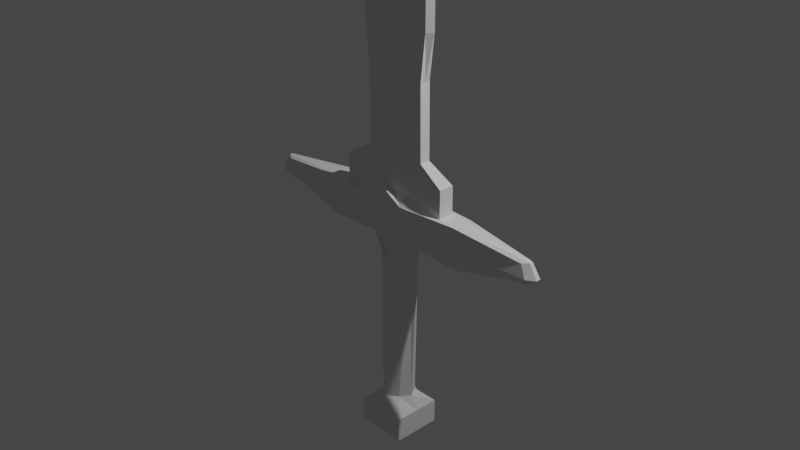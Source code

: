 # Source: weapons.blend  (saved by Blender 2.83.19; exported with 4.5.12 LTS)
import bpy
from mathutils import Matrix  # noqa: F401  (used for matrix-valued properties, if any)

bpy.ops.wm.read_factory_settings(use_empty=True)
scene = bpy.context.scene
scene.name = 'Scene'

# ---- collections
col_collection = bpy.data.collections.new('Collection'); scene.collection.children.link(col_collection)

# ---- world
world_world = bpy.data.worlds.new('World'); scene.world = world_world
world_world.use_nodes = True; world_world.node_tree.nodes.clear()
_N = world_world.node_tree.nodes; _L = world_world.node_tree.links
n0 = _N.new('ShaderNodeOutputWorld'); n0.name = 'World Output'; n0.location = (300, 300)
n1 = _N.new('ShaderNodeBackground'); n1.name = 'Background'; n1.location = (10, 300)
n1.inputs[0].default_value = (0.05088, 0.05088, 0.05088, 1.0)
_L.new(n1.outputs[0], n0.inputs[0])
n0.is_active_output = True
world_world.color = (0.05088, 0.05088, 0.05088)
world_world.use_sun_shadow = False
world_world.sun_shadow_jitter_overblur = 0.0

# ---- cameras
cam_camera = bpy.data.cameras.new('Camera')
cam_camera.clip_end = 100.0
cam_camera.ortho_scale = 7.314

# ---- lights
light_light = bpy.data.lights.new('Light', 'POINT')
light_light.transmission_factor = 0.0
light_light.energy = 1000.0
light_light.shadow_soft_size = 0.1
light_light.shadow_maximum_resolution = 0.006
light_light.use_absolute_resolution = True

# ---- meshes
me_cube_002 = bpy.data.meshes.new('Cube.002')
me_cube_002.from_pydata([(-1.0, -0.1429, -0.07826), (-0.9581, -0.1429, 0.4496), (-1.0, 0.1429, -0.07826), (-0.9581, 0.1429, 0.4496), (-1.192e-07, 0.4254, -1.0), (-1.192e-07, 0.4254, 1.0), (-1.192e-07, -0.4254, -1.0), (-1.192e-07, -0.4254, 1.0), (-1.0, -0.2093, 0.08805), (-1.0, 0.2093, 0.08805), (-1.192e-07, -0.4254, 2.98e-08), (-1.192e-07, 0.4254, 2.98e-08), (-1.0, 9.509e-10, -0.06987), (-1.0, 9.509e-10, 0.492), (0.0, 0.0, 1.0), (0.0, 0.0, -1.0), (-1.052, 9.509e-10, 0.08805), (-0.5, 0.2973, -0.2697), (-0.5, -0.2973, 0.6918), (-0.5, 0.2973, 0.6918), (-0.5, -0.2973, -0.2697), (-0.5, 0.2973, 0.08805), (-0.5, -0.2973, 0.08805), (-0.5, 0.0, -0.5925), (-0.3768, 0.0, 0.6918), (-1.0, -0.04552, -0.07406), (-1.192e-07, -0.2127, 1.0), (0.0, -0.5, -1.0), (-1.0, -0.04552, 0.4962), (-1.053, -0.06666, 0.08805), (-0.5, -0.2127, -0.5925), (-0.3768, -0.2127, 0.6918), (-1.0, 0.04552, 0.4962), (-1.053, 0.06666, 0.08805), (-1.0, 0.04552, -0.07406), (-1.192e-07, 0.2127, 1.0), (0.0, 0.5, -1.0), (-0.3768, 0.2127, 0.6918), (-0.5, 0.2127, -0.5925), (-2.98e-08, 0.1441, 5.604), (0.0, 0.0, 8.761), (-0.2684, 0.0, 5.604), (-0.2354, 0.1441, 5.604), (-2.98e-08, -0.1441, 5.604), (-0.2354, -0.1441, 5.604), (-2.98e-08, 0.03881, 31.52), (0.0, 0.0, 31.61), (-0.2684, 0.0, 27.34), (-0.2354, 0.1441, 27.34), (-2.98e-08, -0.03881, 31.52), (-0.2354, -0.1441, 27.34), (-0.3768, -0.2073, 1.53), (-0.3768, 0.0, 1.53), (-8.941e-08, -0.2073, 1.53), (-0.3768, 0.2073, 1.53), (-8.941e-08, 0.0, 1.894), (-8.941e-08, 0.2073, 1.53), (-0.2027, -0.1441, 4.262), (-2.98e-08, -0.1441, 3.567), (0.0, 0.0, 5.327), (-0.2027, 0.0, 4.262), (-0.2027, 0.1441, 4.262), (-2.98e-08, 0.1441, 3.567), (-0.2077, 0.0, 2.016), (-0.2077, 0.1441, 2.016), (-2.98e-08, 0.1441, 1.892), (-0.2077, -0.1441, 2.016), (-2.98e-08, -0.1441, 1.892), (0.0, 0.0, 2.504), (-0.1103, 0.4254, 0.6918), (-0.1103, -0.4254, -0.2697), (-0.1103, 0.4254, 0.08805), (-0.1103, 0.4254, -0.2697), (-0.1103, -0.4254, 0.6918), (-0.1103, -0.4254, 0.08805), (-0.1598, 0.0, -0.5925), (-0.1103, -0.2127, 1.0), (-0.1204, -0.1219, -0.5925), (-0.1103, 0.2127, 1.0), (-0.1204, 0.1219, -0.5925), (-0.0791, -0.1441, 5.604), (-0.0791, 0.1441, 5.604), (-0.08637, 0.0, 30.67), (-0.0791, -0.06203, 30.6), (-0.0791, 0.06203, 30.6), (-0.1103, 0.2073, 1.53), (-0.1103, -0.2073, 1.53), (-0.07189, 0.1441, 3.72), (-0.07189, -0.1441, 3.72), (-0.073, -0.1441, 1.92), (-0.073, 0.1441, 1.92), (0.0, 0.5, -5.681), (0.0, 0.0, -5.681), (0.0, -0.5, -5.681), (-0.1103, 0.0, -5.681), (-0.07087, -0.2865, -5.681), (-0.07087, 0.2865, -5.681), (-7.451e-09, 0.6608, -6.104), (0.0, 0.0, -6.104), (-7.451e-09, -0.6608, -6.104), (-0.1602, 0.0, -6.104), (-0.1602, -0.6608, -6.104), (-0.1602, 0.6608, -6.104), (-7.451e-09, 0.6608, -6.845), (0.0, 0.0, -6.845), (-7.451e-09, -0.6608, -6.845), (-0.1602, 0.0, -6.845), (-0.1602, -0.6608, -6.845), (-0.1602, 0.6608, -6.845)], [], [(33, 32, 3, 9), (22, 18, 1, 8), (31, 28, 1, 18), (77, 27, 6, 70), (71, 69, 5, 11), (72, 71, 11, 4), (20, 22, 8, 0), (34, 33, 9, 2), (25, 29, 16, 12), (27, 77, 95, 93), (37, 32, 13, 24), (29, 28, 13, 16), (88, 58, 43, 80), (34, 38, 23, 12), (70, 74, 22, 20), (2, 9, 21, 17), (9, 3, 19, 21), (25, 30, 20, 0), (76, 31, 18, 73), (74, 73, 18, 22), (60, 57, 44, 41), (12, 23, 30, 25), (8, 1, 28, 29), (0, 8, 29, 25), (79, 36, 91, 96), (24, 13, 28, 31), (2, 17, 38, 34), (69, 19, 37, 78), (19, 3, 32, 37), (72, 4, 36, 79), (12, 16, 33, 34), (16, 13, 32, 33), (43, 40, 46, 49), (80, 43, 49, 83), (61, 60, 41, 42), (58, 59, 40, 43), (87, 61, 42, 81), (59, 62, 39, 40), (84, 48, 47, 82), (82, 47, 50, 83), (81, 42, 48, 84), (41, 44, 50, 47), (42, 41, 47, 48), (40, 39, 45, 46), (14, 35, 56, 55), (78, 37, 54, 85), (26, 14, 55, 53), (37, 24, 52, 54), (24, 31, 51, 52), (76, 26, 53, 86), (68, 65, 62, 59), (90, 64, 61, 87), (67, 68, 59, 58), (64, 63, 60, 61), (63, 66, 57, 60), (89, 67, 58, 88), (86, 53, 67, 89), (52, 51, 66, 63), (54, 52, 63, 64), (53, 55, 68, 67), (85, 54, 64, 90), (55, 56, 65, 68), (56, 85, 90, 65), (51, 86, 89, 66), (66, 89, 88, 57), (65, 90, 87, 62), (31, 76, 86, 51), (35, 78, 85, 56), (39, 81, 84, 45), (46, 82, 83, 49), (45, 84, 82, 46), (62, 87, 81, 39), (44, 80, 83, 50), (17, 72, 79, 38), (5, 69, 78, 35), (23, 75, 77, 30), (10, 7, 73, 74), (26, 76, 73, 7), (6, 10, 74, 70), (57, 88, 80, 44), (38, 79, 75, 23), (17, 21, 71, 72), (21, 19, 69, 71), (30, 77, 70, 20), (92, 93, 99, 98), (93, 95, 101, 99), (15, 27, 93, 92), (77, 75, 94, 95), (36, 15, 92, 91), (75, 79, 96, 94), (100, 102, 108, 106), (98, 99, 105, 104), (94, 96, 102, 100), (96, 91, 97, 102), (91, 92, 98, 97), (95, 94, 100, 101), (108, 103, 104, 106), (106, 104, 105, 107), (102, 97, 103, 108), (97, 98, 104, 103), (101, 100, 106, 107), (99, 101, 107, 105)])
_uv = me_cube_002.uv_layers.new(name='UVMap')
_uv.uv.foreach_set('vector', [0.5, 0.1875, 0.625, 0.1875, 0.625, 0.25, 0.5, 0.25, 0.5, 0.9375, 0.625, 0.9375, 0.625, 1.0, 0.5, 1.0, 0.8125, 0.6875, 0.875, 0.6875, 0.875, 0.75, 0.8125, 0.75, 0.2362, 0.6875, 0.25, 0.6875, 0.25, 0.75, 0.2362, 0.75, 0.5, 0.3612, 0.625, 0.3612, 0.625, 0.375, 0.5, 0.375, 0.375, 0.3612, 0.5, 0.3612, 0.5, 0.375, 0.375, 0.375, 0.375, 0.9375, 0.5, 0.9375, 0.5, 1.0, 0.375, 1.0, 0.375, 0.1875, 0.5, 0.1875, 0.5, 0.25, 0.375, 0.25, 0.375, 0.0625, 0.5, 0.0625, 0.5, 0.125, 0.375, 0.125, 0.25, 0.6875, 0.2362, 0.6875, 0.2362, 0.6875, 0.25, 0.6875, 0.8125, 0.5625, 0.875, 0.5625, 0.875, 0.625, 0.8125, 0.625, 0.5, 0.0625, 0.625, 0.0625, 0.625, 0.125, 0.5, 0.125, 0.7638, 0.6875, 0.75, 0.6875, 0.75, 0.6875, 0.7638, 0.6875, 0.125, 0.5625, 0.1875, 0.5625, 0.1875, 0.625, 0.125, 0.625, 0.375, 0.8888, 0.5, 0.8888, 0.5, 0.9375, 0.375, 0.9375, 0.375, 0.25, 0.5, 0.25, 0.5, 0.3125, 0.375, 0.3125, 0.5, 0.25, 0.625, 0.25, 0.625, 0.3125, 0.5, 0.3125, 0.125, 0.6875, 0.1875, 0.6875, 0.1875, 0.75, 0.125, 0.75, 0.7638, 0.6875, 0.8125, 0.6875, 0.8125, 0.75, 0.7638, 0.75, 0.5, 0.8888, 0.625, 0.8888, 0.625, 0.9375, 0.5, 0.9375, 0.8125, 0.625, 0.8125, 0.6875, 0.8125, 0.6875, 0.8125, 0.625, 0.125, 0.625, 0.1875, 0.625, 0.1875, 0.6875, 0.125, 0.6875, 0.5, 0.0, 0.625, 0.0, 0.625, 0.0625, 0.5, 0.0625, 0.375, 0.0, 0.5, 0.0, 0.5, 0.0625, 0.375, 0.0625, 0.2362, 0.5625, 0.25, 0.5625, 0.25, 0.5625, 0.2362, 0.5625, 0.8125, 0.625, 0.875, 0.625, 0.875, 0.6875, 0.8125, 0.6875, 0.125, 0.5, 0.1875, 0.5, 0.1875, 0.5625, 0.125, 0.5625, 0.7638, 0.5, 0.8125, 0.5, 0.8125, 0.5625, 0.7638, 0.5625, 0.8125, 0.5, 0.875, 0.5, 0.875, 0.5625, 0.8125, 0.5625, 0.2362, 0.5, 0.25, 0.5, 0.25, 0.5625, 0.2362, 0.5625, 0.375, 0.125, 0.5, 0.125, 0.5, 0.1875, 0.375, 0.1875, 0.5, 0.125, 0.625, 0.125, 0.625, 0.1875, 0.5, 0.1875, 0.0, 0.0, 0.0, 0.0, 0.0, 0.0, 0.0, 0.0, 0.7638, 0.6875, 0.75, 0.6875, 0.75, 0.6875, 0.7638, 0.6875, 0.8125, 0.5625, 0.8125, 0.625, 0.8125, 0.625, 0.8125, 0.5625, 0.0, 0.0, 0.0, 0.0, 0.0, 0.0, 0.0, 0.0, 0.7638, 0.5625, 0.8125, 0.5625, 0.8125, 0.5625, 0.7638, 0.5625, 0.0, 0.0, 0.0, 0.0, 0.0, 0.0, 0.0, 0.0, 0.7638, 0.5625, 0.8125, 0.5625, 0.8125, 0.625, 0.7638, 0.625, 0.7638, 0.625, 0.8125, 0.625, 0.8125, 0.6875, 0.7638, 0.6875, 0.7638, 0.5625, 0.8125, 0.5625, 0.8125, 0.5625, 0.7638, 0.5625, 0.8125, 0.625, 0.8125, 0.6875, 0.8125, 0.6875, 0.8125, 0.625, 0.8125, 0.5625, 0.8125, 0.625, 0.8125, 0.625, 0.8125, 0.5625, 0.0, 0.0, 0.0, 0.0, 0.0, 0.0, 0.0, 0.0, 0.0, 0.0, 0.0, 0.0, 0.0, 0.0, 0.0, 0.0, 0.7638, 0.5625, 0.8125, 0.5625, 0.8125, 0.5625, 0.7638, 0.5625, 0.0, 0.0, 0.0, 0.0, 0.0, 0.0, 0.0, 0.0, 0.8125, 0.5625, 0.8125, 0.625, 0.8125, 0.625, 0.8125, 0.5625, 0.8125, 0.625, 0.8125, 0.6875, 0.8125, 0.6875, 0.8125, 0.625, 0.7638, 0.6875, 0.75, 0.6875, 0.75, 0.6875, 0.7638, 0.6875, 0.0, 0.0, 0.0, 0.0, 0.0, 0.0, 0.0, 0.0, 0.7638, 0.5625, 0.8125, 0.5625, 0.8125, 0.5625, 0.7638, 0.5625, 0.0, 0.0, 0.0, 0.0, 0.0, 0.0, 0.0, 0.0, 0.8125, 0.5625, 0.8125, 0.625, 0.8125, 0.625, 0.8125, 0.5625, 0.8125, 0.625, 0.8125, 0.6875, 0.8125, 0.6875, 0.8125, 0.625, 0.7638, 0.6875, 0.75, 0.6875, 0.75, 0.6875, 0.7638, 0.6875, 0.7638, 0.6875, 0.75, 0.6875, 0.75, 0.6875, 0.7638, 0.6875, 0.8125, 0.625, 0.8125, 0.6875, 0.8125, 0.6875, 0.8125, 0.625, 0.8125, 0.5625, 0.8125, 0.625, 0.8125, 0.625, 0.8125, 0.5625, 0.0, 0.0, 0.0, 0.0, 0.0, 0.0, 0.0, 0.0, 0.7638, 0.5625, 0.8125, 0.5625, 0.8125, 0.5625, 0.7638, 0.5625, 0.0, 0.0, 0.0, 0.0, 0.0, 0.0, 0.0, 0.0, 0.75, 0.5625, 0.7638, 0.5625, 0.7638, 0.5625, 0.75, 0.5625, 0.8125, 0.6875, 0.7638, 0.6875, 0.7638, 0.6875, 0.8125, 0.6875, 0.8125, 0.6875, 0.7638, 0.6875, 0.7638, 0.6875, 0.8125, 0.6875, 0.75, 0.5625, 0.7638, 0.5625, 0.7638, 0.5625, 0.75, 0.5625, 0.8125, 0.6875, 0.7638, 0.6875, 0.7638, 0.6875, 0.8125, 0.6875, 0.75, 0.5625, 0.7638, 0.5625, 0.7638, 0.5625, 0.75, 0.5625, 0.75, 0.5625, 0.7638, 0.5625, 0.7638, 0.5625, 0.75, 0.5625, 0.75, 0.625, 0.7638, 0.625, 0.7638, 0.6875, 0.75, 0.6875, 0.75, 0.5625, 0.7638, 0.5625, 0.7638, 0.625, 0.75, 0.625, 0.75, 0.5625, 0.7638, 0.5625, 0.7638, 0.5625, 0.75, 0.5625, 0.8125, 0.6875, 0.7638, 0.6875, 0.7638, 0.6875, 0.8125, 0.6875, 0.1875, 0.5, 0.2362, 0.5, 0.2362, 0.5625, 0.1875, 0.5625, 0.75, 0.5, 0.7638, 0.5, 0.7638, 0.5625, 0.75, 0.5625, 0.1875, 0.625, 0.2362, 0.625, 0.2362, 0.6875, 0.1875, 0.6875, 0.5, 0.875, 0.625, 0.875, 0.625, 0.8888, 0.5, 0.8888, 0.75, 0.6875, 0.7638, 0.6875, 0.7638, 0.75, 0.75, 0.75, 0.375, 0.875, 0.5, 0.875, 0.5, 0.8888, 0.375, 0.8888, 0.8125, 0.6875, 0.7638, 0.6875, 0.7638, 0.6875, 0.8125, 0.6875, 0.1875, 0.5625, 0.2362, 0.5625, 0.2362, 0.625, 0.1875, 0.625, 0.375, 0.3125, 0.5, 0.3125, 0.5, 0.3612, 0.375, 0.3612, 0.5, 0.3125, 0.625, 0.3125, 0.625, 0.3612, 0.5, 0.3612, 0.1875, 0.6875, 0.2362, 0.6875, 0.2362, 0.75, 0.1875, 0.75, 0.0, 0.0, 0.0, 0.0, 0.0, 0.0, 0.0, 0.0, 0.25, 0.6875, 0.2362, 0.6875, 0.2362, 0.6875, 0.25, 0.6875, 0.0, 0.0, 0.0, 0.0, 0.0, 0.0, 0.0, 0.0, 0.2362, 0.6875, 0.2362, 0.625, 0.2362, 0.625, 0.2362, 0.6875, 0.0, 0.0, 0.0, 0.0, 0.0, 0.0, 0.0, 0.0, 0.2362, 0.625, 0.2362, 0.5625, 0.2362, 0.5625, 0.2362, 0.625, 0.2362, 0.625, 0.2362, 0.5625, 0.2362, 0.5625, 0.2362, 0.625, 0.0, 0.0, 0.0, 0.0, 0.0, 0.0, 0.0, 0.0, 0.2362, 0.625, 0.2362, 0.5625, 0.2362, 0.5625, 0.2362, 0.625, 0.2362, 0.5625, 0.25, 0.5625, 0.25, 0.5625, 0.2362, 0.5625, 0.0, 0.0, 0.0, 0.0, 0.0, 0.0, 0.0, 0.0, 0.2362, 0.6875, 0.2362, 0.625, 0.2362, 0.625, 0.2362, 0.6875, 0.2362, 0.5625, 0.25, 0.5625, 0.25, 0.625, 0.2362, 0.625, 0.2362, 0.625, 0.25, 0.625, 0.25, 0.6875, 0.2362, 0.6875, 0.2362, 0.5625, 0.25, 0.5625, 0.25, 0.5625, 0.2362, 0.5625, 0.0, 0.0, 0.0, 0.0, 0.0, 0.0, 0.0, 0.0, 0.2362, 0.6875, 0.2362, 0.625, 0.2362, 0.625, 0.2362, 0.6875, 0.25, 0.6875, 0.2362, 0.6875, 0.2362, 0.6875, 0.25, 0.6875])
me_cube_002.use_remesh_fix_poles = True
me_cube_002.use_remesh_preserve_attributes = False
me_cube_002.use_mirror_vertex_groups = False
me_cube_002.update()

# ---- objects
ob_light = bpy.data.objects.new('Light', light_light)
ob_camera = bpy.data.objects.new('Camera', cam_camera)
ob_cube = bpy.data.objects.new('Cube', me_cube_002)

# ---- transforms, parenting, visibility, modifiers, constraints
ob_light.location = (4.076, 1.005, 5.904)
ob_light.rotation_euler = (0.6503, 0.05522, 1.866)
ob_light.lock_rotations_4d = False
ob_light.empty_display_type = 'ARROWS'
ob_light.color = (0.0, 0.0, 0.0, 0.0)
ob_light.lineart.crease_threshold = 0.0
ob_camera.location = (7.359, -6.926, 4.958)
ob_camera.rotation_euler = (1.109, 0.0, 0.8149)
ob_camera.lock_rotations_4d = False
ob_camera.empty_display_type = 'ARROWS'
ob_camera.color = (0.0, 0.0, 0.0, 0.0)
ob_camera.display_type = 'WIRE'
ob_camera.lineart.crease_threshold = 0.0
ob_cube.location = (0.0, 0.0, 0.0)
ob_cube.scale = (1.744, 0.4109, 0.363)
ob_cube.lineart.crease_threshold = 0.0
_m = ob_cube.modifiers.new('Mirror', 'MIRROR')

# ---- collection membership
col_collection.objects.link(ob_light)
col_collection.objects.link(ob_camera)
col_collection.objects.link(ob_cube)

# ---- scene / render settings (as saved in the file)
scene.camera = ob_camera
scene.frame_start = 1; scene.frame_end = 250; scene.frame_set(10)
scene.render.engine = 'BLENDER_EEVEE_NEXT'
scene.cycles.use_denoising = False
scene.cycles.samples = 128
scene.cycles.sampling_pattern = 'TABULATED_SOBOL'
scene.cycles.use_adaptive_sampling = False
scene.cycles.use_light_tree = False
scene.view_settings.view_transform = 'Filmic'
bpy.context.view_layer.update()
